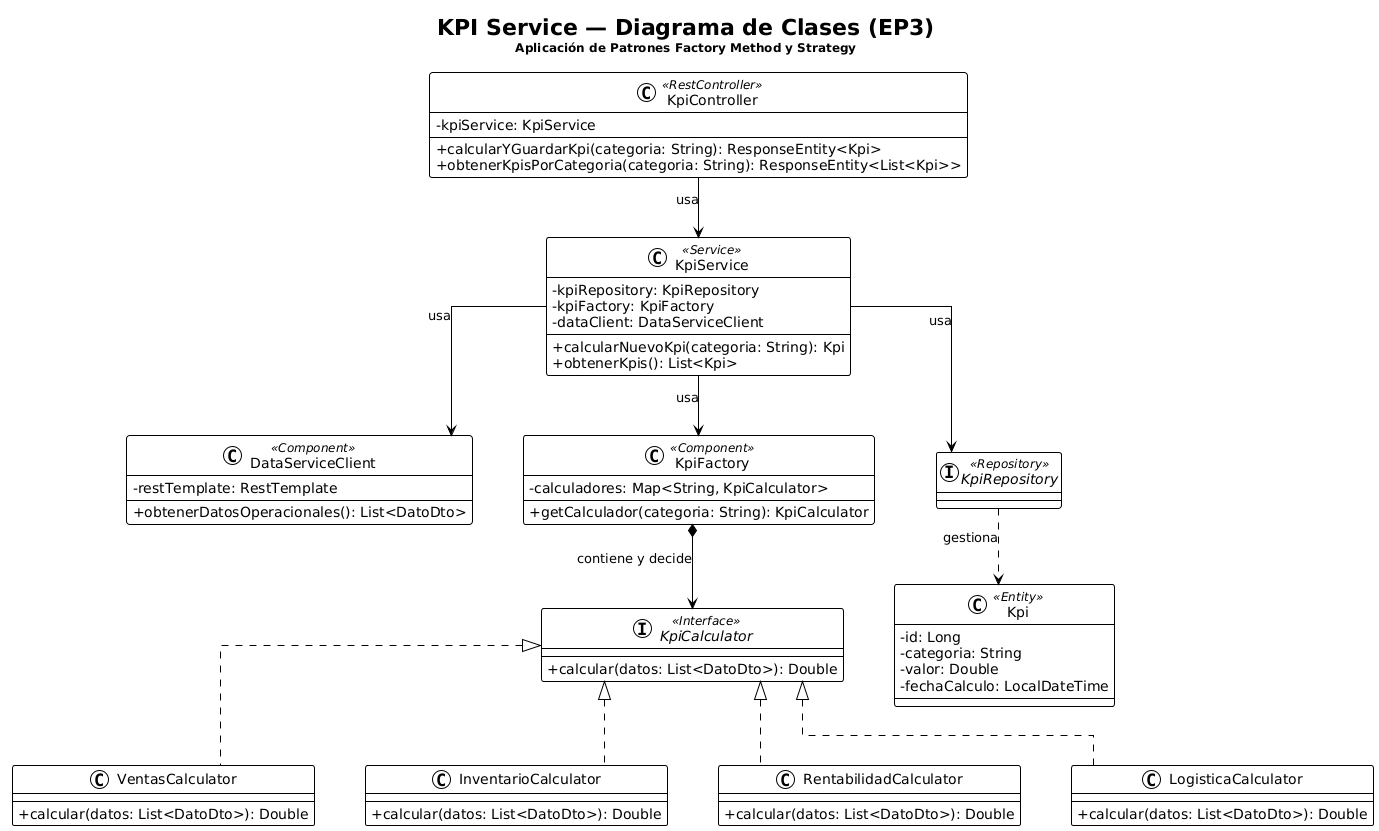

The diagram above was rendered by PlantUML. Its source (embedded in the PNG):
@startuml
!theme plain
skinparam classAttributeIconSize 0
skinparam linetype ortho
skinparam nodesep 50
skinparam ranksep 60

title KPI Service — Diagrama de Clases (EP3)\n<size:12>Aplicación de Patrones Factory Method y Strategy</size>

' --- CAPA CONTROLLER ---
class KpiController <<RestController>> {
  - kpiService: KpiService
  --
  + calcularYGuardarKpi(categoria: String): ResponseEntity<Kpi>
  + obtenerKpisPorCategoria(categoria: String): ResponseEntity<List<Kpi>>
}

' --- CAPA SERVICE ---
class KpiService <<Service>> {
  - kpiRepository: KpiRepository
  - kpiFactory: KpiFactory
  - dataClient: DataServiceClient
  --
  + calcularNuevoKpi(categoria: String): Kpi
  + obtenerKpis(): List<Kpi>
}

class DataServiceClient <<Component>> {
  - restTemplate: RestTemplate
  --
  + obtenerDatosOperacionales(): List<DatoDto>
}

' --- PATRONES FACTORY & STRATEGY ---
class KpiFactory <<Component>> {
  - calculadores: Map<String, KpiCalculator>
  --
  + getCalculador(categoria: String): KpiCalculator
}

interface KpiCalculator <<Interface>> {
  + calcular(datos: List<DatoDto>): Double
}

class VentasCalculator implements KpiCalculator {
  + calcular(datos: List<DatoDto>): Double
}

class InventarioCalculator implements KpiCalculator {
  + calcular(datos: List<DatoDto>): Double
}

class RentabilidadCalculator implements KpiCalculator {
  + calcular(datos: List<DatoDto>): Double
}

class LogisticaCalculator implements KpiCalculator {
  + calcular(datos: List<DatoDto>): Double
}

' --- ENTIDAD Y REPOSITORIO ---
class Kpi <<Entity>> {
  - id: Long
  - categoria: String
  - valor: Double
  - fechaCalculo: LocalDateTime
}

interface KpiRepository <<Repository>> {
}

' --- RELACIONES ---
KpiController --> KpiService : usa
KpiService --> KpiRepository : usa
KpiService --> KpiFactory : usa
KpiService --> DataServiceClient : usa

KpiFactory *--> KpiCalculator : contiene y decide
KpiRepository ..> Kpi : gestiona
@enduml